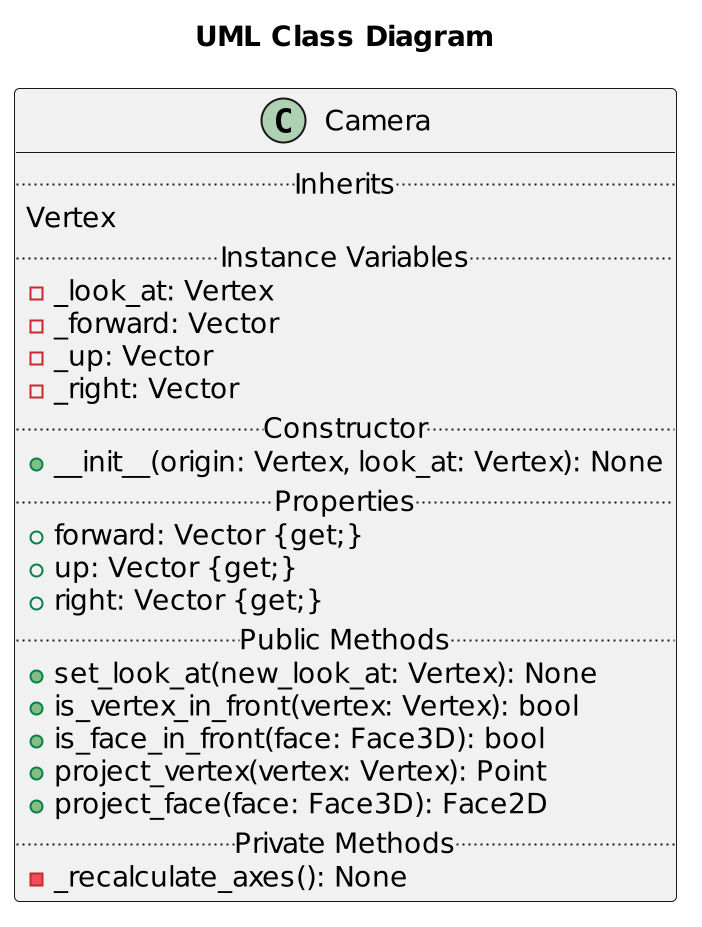

The diagram above was rendered by PlantUML. Its source (embedded in the PNG):
@startuml Camera
scale 2
title "UML Class Diagram"

class Camera {
    .. Inherits ..
    Vertex
    .. Instance Variables ..
    - _look_at: Vertex
    - _forward: Vector
    - _up: Vector
    - _right: Vector
    .. Constructor ..
    + __init__(origin: Vertex, look_at: Vertex): None
    .. Properties ..
    + forward: Vector {get;}
    + up: Vector {get;}
    + right: Vector {get;}
    .. Public Methods ..
    + set_look_at(new_look_at: Vertex): None
    + is_vertex_in_front(vertex: Vertex): bool
    + is_face_in_front(face: Face3D): bool
    + project_vertex(vertex: Vertex): Point
    + project_face(face: Face3D): Face2D
    .. Private Methods ..
    - _recalculate_axes(): None
}
@enduml